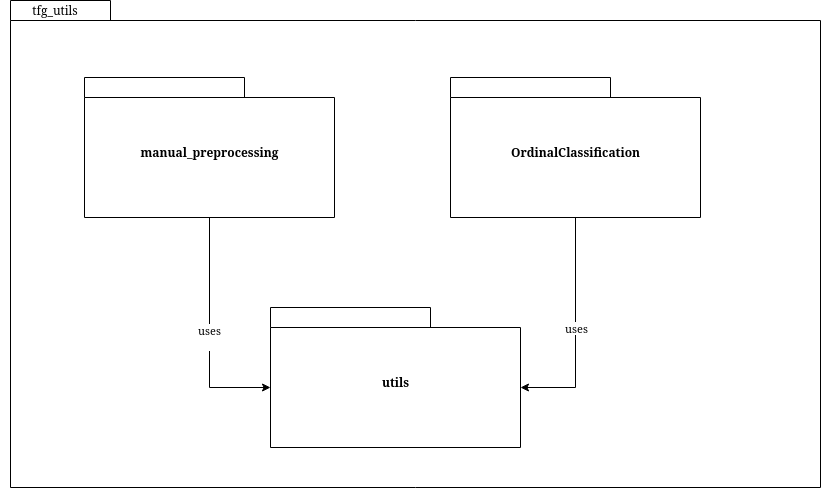

The diagram above was exported from draw.io. Its source (the exported page's mxGraphModel, read from the mxfile embedded in the PNG):
<mxGraphModel dx="1422" dy="1909" grid="1" gridSize="10" guides="1" tooltips="1" connect="1" arrows="1" fold="1" page="1" pageScale="1" pageWidth="827" pageHeight="1169" math="0" shadow="0">
  <root>
    <mxCell id="0" />
    <mxCell id="1" parent="0" />
    <mxCell id="kqbJOB35M8bvRrJGuM0k-1" value="" style="shape=folder;fontStyle=1;spacingTop=10;tabWidth=100;tabHeight=20;tabPosition=left;html=1;" vertex="1" parent="1">
      <mxGeometry x="90" y="-397" width="810" height="487" as="geometry" />
    </mxCell>
    <mxCell id="kqbJOB35M8bvRrJGuM0k-9" value="tfg_utils" style="text;html=1;strokeColor=none;fillColor=none;align=center;verticalAlign=middle;whiteSpace=wrap;rounded=0;" vertex="1" parent="1">
      <mxGeometry x="80" y="-397" width="110" height="20" as="geometry" />
    </mxCell>
    <mxCell id="kqbJOB35M8bvRrJGuM0k-39" value="&lt;div&gt;uses&lt;/div&gt;&lt;div&gt;&lt;br&gt;&lt;/div&gt;" style="edgeStyle=orthogonalEdgeStyle;rounded=0;orthogonalLoop=1;jettySize=auto;html=1;exitX=0.5;exitY=1;exitDx=0;exitDy=0;exitPerimeter=0;entryX=0;entryY=0;entryDx=0;entryDy=80;entryPerimeter=0;startArrow=none;startFill=0;endArrow=classic;endFill=1;" edge="1" parent="1" source="kqbJOB35M8bvRrJGuM0k-24" target="kqbJOB35M8bvRrJGuM0k-37">
      <mxGeometry x="0.039" relative="1" as="geometry">
        <mxPoint as="offset" />
      </mxGeometry>
    </mxCell>
    <mxCell id="kqbJOB35M8bvRrJGuM0k-24" value="manual_preprocessing" style="shape=folder;fontStyle=1;spacingTop=10;tabWidth=160;tabHeight=20;tabPosition=left;html=1;align=center;" vertex="1" parent="1">
      <mxGeometry x="164" y="-320" width="250" height="140" as="geometry" />
    </mxCell>
    <mxCell id="kqbJOB35M8bvRrJGuM0k-37" value="&lt;div&gt;utils&lt;/div&gt;" style="shape=folder;fontStyle=1;spacingTop=10;tabWidth=160;tabHeight=20;tabPosition=left;html=1;align=center;" vertex="1" parent="1">
      <mxGeometry x="350" y="-90" width="250" height="140" as="geometry" />
    </mxCell>
    <mxCell id="kqbJOB35M8bvRrJGuM0k-40" style="edgeStyle=orthogonalEdgeStyle;rounded=0;orthogonalLoop=1;jettySize=auto;html=1;exitX=0.5;exitY=1;exitDx=0;exitDy=0;exitPerimeter=0;entryX=0;entryY=0;entryDx=250;entryDy=80;entryPerimeter=0;startArrow=none;startFill=0;endArrow=classic;endFill=1;" edge="1" parent="1" source="kqbJOB35M8bvRrJGuM0k-38" target="kqbJOB35M8bvRrJGuM0k-37">
      <mxGeometry relative="1" as="geometry" />
    </mxCell>
    <mxCell id="kqbJOB35M8bvRrJGuM0k-41" value="uses" style="edgeLabel;html=1;align=center;verticalAlign=middle;resizable=0;points=[];" vertex="1" connectable="0" parent="kqbJOB35M8bvRrJGuM0k-40">
      <mxGeometry x="-0.1644" y="5" relative="1" as="geometry">
        <mxPoint x="-5" y="16" as="offset" />
      </mxGeometry>
    </mxCell>
    <mxCell id="kqbJOB35M8bvRrJGuM0k-38" value="&lt;div&gt;OrdinalClassification&lt;/div&gt;" style="shape=folder;fontStyle=1;spacingTop=10;tabWidth=160;tabHeight=20;tabPosition=left;html=1;align=center;" vertex="1" parent="1">
      <mxGeometry x="530" y="-320" width="250" height="140" as="geometry" />
    </mxCell>
  </root>
</mxGraphModel>